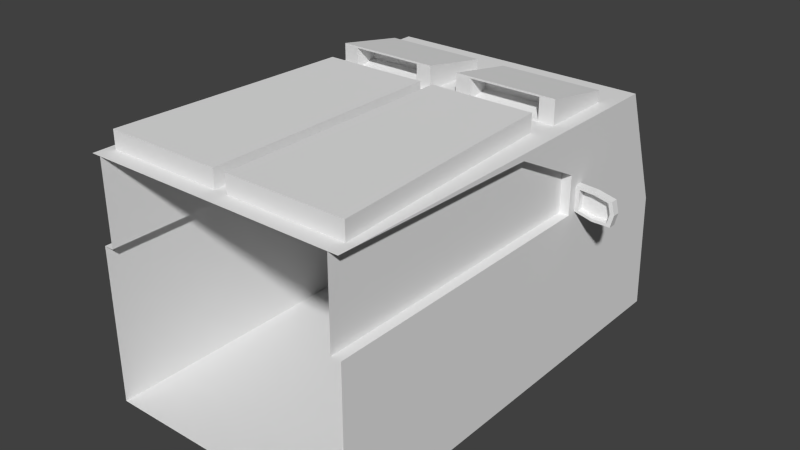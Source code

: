 # Source: Train.blend  (saved by Blender 2.71.0; exported with 4.5.12 LTS)
import bpy
from mathutils import Matrix  # noqa: F401  (used for matrix-valued properties, if any)

bpy.ops.wm.read_factory_settings(use_empty=True)
scene = bpy.context.scene
scene.name = 'Scene'

# ---- collections
col_collection_1 = bpy.data.collections.new('Collection 1'); scene.collection.children.link(col_collection_1)

# ---- world
world_world = bpy.data.worlds.new('World'); scene.world = world_world
world_world.color = (0.05088, 0.05088, 0.05088)
world_world.use_sun_shadow = False
world_world.sun_shadow_jitter_overblur = 0.0
world_world.cycles.sampling_method = 'MANUAL'
world_world.cycles.sample_map_resolution = 256

# ---- meshes
me_cube_001 = bpy.data.meshes.new('Cube.001')
me_cube_001.from_pydata([(0.5431, 1.204, 0.01303), (0.5431, -0.6229, 0.01303), (0.5431, 1.0, 1.0), (0.5431, -0.6229, 1.0), (0.0, 1.0, 1.0), (0.0, 1.204, 0.01303), (0.0, -0.6229, 1.0), (0.0, -0.6229, 0.01303), (0.5431, 0.7667, 0.5681), (0.5431, 0.5827, 0.5681), (0.5431, 0.7667, 0.8149), (0.5431, 0.5827, 0.8149), (0.5431, 0.6503, 0.6596), (0.5431, 0.6197, 0.6596), (0.5431, 0.6503, 0.7624), (0.5431, 0.6197, 0.7624), (0.6909, 0.6503, 0.6414), (0.6909, 0.6197, 0.6414), (0.6909, 0.6503, 0.7416), (0.6909, 0.6197, 0.7416), (0.4828, 0.8354, 1.0), (0.4828, 0.5369, 1.0), (0.06034, 0.8354, 1.0), (0.06034, 0.5369, 1.0), (0.4828, 0.8354, 1.046), (0.4828, 0.5369, 1.098), (0.06034, 0.8354, 1.046), (0.06034, 0.5369, 1.098), (0.4191, 0.5369, 1.007), (0.1241, 0.5369, 1.007), (0.4191, 0.5369, 1.091), (0.1241, 0.5369, 1.091), (0.4191, 0.6339, 1.026), (0.1241, 0.6339, 1.026), (0.4191, 0.6339, 1.072), (0.1241, 0.6339, 1.072), (0.5431, 0.06796, 0.9809), (0.0, 0.06796, 1.0), (0.5431, 0.06796, 0.01303), (0.02668, -0.5556, 1.0), (0.5431, 0.06796, 0.05587), (0.5431, 0.06796, 1.0), (0.5053, 0.06796, 1.0), (0.5431, 0.2711, 0.9749), (0.5431, 0.2551, 0.09544), (0.5431, 1.18, 0.5065), (0.5431, -0.6229, 0.6567), (0.0, 1.18, 0.5065), (0.5431, 0.7667, 0.6915), (0.5431, 0.5827, 0.6567), (0.5431, 0.6503, 0.6915), (0.5431, 0.6197, 0.6915), (0.7031, 0.6503, 0.6915), (0.7031, 0.6197, 0.6915), (0.5431, 0.06796, 0.6567), (0.5431, 0.2631, 0.6567), (0.503, -0.6229, 1.0), (0.503, 0.5827, 0.8149), (0.503, 0.06796, 0.9809), (0.503, 0.2711, 0.9749), (0.503, -0.6229, 0.6567), (0.503, 0.5827, 0.6567), (0.503, 0.06796, 0.6567), (0.503, 0.2631, 0.6567), (0.617, 0.6197, 0.6414), (0.617, 0.6503, 0.6414), (0.617, 0.6197, 0.7584), (0.617, 0.6503, 0.7584), (0.5583, 0.6467, 0.6673), (0.617, 0.6503, 0.6915), (0.5583, 0.6197, 0.6673), (0.5583, 0.6197, 0.7494), (0.6764, 0.6197, 0.6527), (0.6764, 0.6197, 0.7328), (0.5583, 0.6197, 0.6928), (0.6861, 0.6197, 0.6928), (0.6173, 0.6197, 0.6527), (0.6173, 0.6197, 0.7462), (0.5583, 0.6467, 0.7494), (0.6764, 0.6467, 0.6527), (0.6764, 0.6467, 0.7328), (0.5583, 0.6467, 0.6928), (0.6861, 0.6467, 0.6928), (0.6173, 0.6467, 0.6527), (0.6173, 0.6467, 0.7462), (0.6173, 0.6467, 0.6928), (0.1974, 1.0, 1.0), (0.1974, 1.204, 0.01303), (0.1974, -0.6229, 1.0), (0.2138, 0.8354, 1.0), (0.2138, 0.5369, 1.0), (0.2138, 0.8354, 1.046), (0.2138, 0.5369, 1.098), (0.2313, 0.5369, 1.007), (0.2313, 0.5369, 1.091), (0.2313, 0.6339, 1.026), (0.2313, 0.6339, 1.072), (0.02668, -0.5556, 1.073), (0.1974, 1.18, 0.5065), (0.0, 0.4959, 1.0), (0.4849, 0.4927, 1.0), (0.2131, 0.4927, 1.0), (0.5092, -0.5556, 1.0), (0.02668, 0.05809, 1.0), (0.4756, 0.05809, 1.0), (0.202, -0.5556, 1.0), (0.02668, 0.4382, 1.0), (0.4574, 0.4354, 1.0), (0.216, 0.4354, 1.0), (0.5092, -0.5556, 1.073), (0.02668, 0.05809, 1.073), (0.4756, 0.05809, 1.073), (0.202, -0.5556, 1.073), (0.2098, 0.05809, 1.073), (0.02668, 0.4382, 1.073), (0.4574, 0.4354, 1.073), (0.216, 0.4354, 1.073), (0.5251, 1.005, 0.985), (0.0, 1.005, 0.985), (0.5251, 1.175, 0.5215), (0.0, 1.175, 0.5215), (0.2004, 1.005, 0.985), (0.2004, 1.175, 0.5215), (0.5251, 0.9873, 0.985), (0.0, 0.9873, 0.985), (0.5251, 1.156, 0.5215), (0.0, 1.156, 0.5215), (0.2004, 0.9873, 0.985), (0.2004, 1.156, 0.5215)], [], [(98, 45, 0, 87), (38, 0, 8, 9, 44, 40), (7, 5, 87, 0, 38, 1), (104, 107, 115, 111), (9, 8, 12, 13), (55, 44, 9, 49), (2, 41, 36, 43, 11, 10), (45, 2, 10, 48), (64, 65, 16, 17), (49, 9, 13, 51), (10, 11, 15, 14), (48, 10, 14, 50), (52, 53, 17, 16), (15, 51, 74, 71), (67, 66, 19, 18), (69, 67, 18, 52), (22, 23, 27, 26), (101, 100, 21, 90), (41, 2, 20, 21, 100, 42), (86, 4, 22, 89), (92, 91, 26, 27), (21, 25, 30, 28), (21, 20, 24, 25), (89, 22, 26, 91), (28, 30, 34, 32), (27, 23, 29, 31), (92, 27, 31, 94), (90, 21, 28, 93), (95, 32, 34, 96), (31, 29, 33, 35), (94, 31, 35, 96), (93, 28, 32, 95), (41, 3, 36), (6, 88, 105, 39), (1, 38, 40), (42, 100, 107, 104), (3, 41, 42), (46, 1, 40, 54), (54, 40, 44, 55), (4, 86, 121, 118), (55, 49, 61, 63), (0, 45, 48, 8), (11, 49, 51, 15), (8, 48, 50, 12), (18, 19, 53, 52), (53, 19, 73, 75), (65, 69, 52, 16), (46, 54, 62, 60), (54, 55, 63, 62), (59, 63, 61, 57), (56, 60, 62, 58), (58, 62, 63, 59), (49, 11, 57, 61), (43, 36, 58, 59), (11, 43, 59, 57), (36, 3, 56, 58), (13, 12, 65, 64), (64, 17, 72, 76), (14, 15, 66, 67), (50, 14, 67, 69), (19, 66, 77, 73), (12, 50, 69, 65), (71, 74, 81, 78), (75, 73, 80, 82), (76, 72, 79, 83), (73, 77, 84, 80), (66, 15, 71, 77), (13, 64, 76, 70), (17, 53, 75, 72), (51, 13, 70, 74), (85, 83, 79, 82), (84, 85, 82, 80), (81, 68, 83, 85), (78, 81, 85, 84), (77, 71, 78, 84), (70, 76, 83, 68), (72, 75, 82, 79), (74, 70, 68, 81), (47, 98, 87, 5), (99, 101, 90, 23), (2, 86, 89, 20), (25, 24, 91, 92), (20, 89, 91, 24), (25, 92, 94, 30), (23, 90, 93, 29), (33, 95, 96, 35), (30, 94, 96, 34), (29, 93, 95, 33), (107, 108, 116, 115), (45, 98, 122, 119), (100, 101, 108, 107), (108, 106, 114, 116), (4, 99, 23, 22), (101, 99, 106, 108), (99, 37, 103, 106), (106, 103, 110, 114), (3, 42, 104, 102), (37, 6, 39, 103), (88, 3, 102, 105), (113, 111, 115, 116), (110, 113, 116, 114), (97, 112, 113, 110), (112, 109, 111, 113), (105, 102, 109, 112), (103, 39, 97, 110), (39, 105, 112, 97), (102, 104, 111, 109), (118, 121, 127, 124), (119, 122, 128, 125), (98, 47, 120, 122), (127, 123, 125, 128), (2, 45, 119, 117), (86, 2, 117, 121), (124, 127, 128, 126), (122, 120, 126, 128), (117, 119, 125, 123), (121, 117, 123, 127)])
_uv = me_cube_001.uv_layers.new(name='UVMap')
_uv.uv.foreach_set('vector', [0.7854, 0.7571, 0.7076, 0.6729, 0.7635, 0.5784, 0.8746, 0.5908, 0.5871, 0.335, 0.7635, 0.5784, 0.6098, 0.616, 0.567, 0.5711, 0.5498, 0.4217, 0.5767, 0.3447, 0.612, 9.49e-05, 0.9999, 0.5996, 0.8746, 0.5908, 0.7635, 0.5784, 0.5871, 0.335, 0.4338, 0.1154, 0.3214, 0.6368, 0.4281, 0.6947, 0.4016, 0.7079, 0.3093, 0.6576, 0.567, 0.5711, 0.6098, 0.616, 0.5637, 0.6147, 0.5549, 0.6084, 0.4661, 0.5159, 0.5498, 0.4217, 0.567, 0.5711, 0.5449, 0.5949, 0.5983, 0.7429, 0.3332, 0.6198, 0.3361, 0.6146, 0.4075, 0.6132, 0.5104, 0.6429, 0.5694, 0.6724, 0.7076, 0.6729, 0.5983, 0.7429, 0.5694, 0.6724, 0.5886, 0.6429, 0.5498, 0.621, 0.5503, 0.6214, 0.5496, 0.6219, 0.5495, 0.6218, 0.5449, 0.5949, 0.567, 0.5711, 0.5549, 0.6084, 0.5444, 0.6138, 0.5694, 0.6724, 0.5104, 0.6429, 0.5328, 0.6331, 0.5436, 0.6384, 0.5886, 0.6429, 0.5694, 0.6724, 0.5436, 0.6384, 0.5612, 0.6249, 0.5494, 0.6221, 0.5493, 0.622, 0.5495, 0.6218, 0.5496, 0.6219, 0.5328, 0.6331, 0.5444, 0.6138, 0.5459, 0.6162, 0.5411, 0.6252, 0.5489, 0.6237, 0.5482, 0.6231, 0.5491, 0.6222, 0.5493, 0.6224, 0.5505, 0.6226, 0.5489, 0.6237, 0.5493, 0.6224, 0.5494, 0.6221, 0.5341, 0.8681, 0.4259, 0.8497, 0.4691, 0.8279, 0.5245, 0.8536, 0.4244, 0.7844, 0.4495, 0.694, 0.4657, 0.7023, 0.4367, 0.7871, 0.3332, 0.6198, 0.5983, 0.7429, 0.5554, 0.7444, 0.4657, 0.7023, 0.4495, 0.694, 0.3273, 0.6309, 0.5986, 0.8342, 0.5973, 0.9009, 0.5341, 0.8681, 0.556, 0.8186, 0.4763, 0.7965, 0.5425, 0.8154, 0.5245, 0.8536, 0.4691, 0.8279, 0.4657, 0.7023, 0.489, 0.7424, 0.4847, 0.7533, 0.4545, 0.7411, 0.4657, 0.7023, 0.5554, 0.7444, 0.5443, 0.7516, 0.489, 0.7424, 0.556, 0.8186, 0.5341, 0.8681, 0.5245, 0.8536, 0.5425, 0.8154, 0.4545, 0.7411, 0.4847, 0.7533, 0.4683, 0.7689, 0.464, 0.7668, 0.4691, 0.8279, 0.4259, 0.8497, 0.4339, 0.8186, 0.4699, 0.8168, 0.4763, 0.7965, 0.4691, 0.8279, 0.4699, 0.8168, 0.4758, 0.793, 0.4367, 0.7871, 0.4657, 0.7023, 0.4545, 0.7411, 0.4395, 0.7834, 0.4556, 0.7855, 0.464, 0.7668, 0.4683, 0.7689, 0.4616, 0.7878, 0.4699, 0.8168, 0.4339, 0.8186, 0.4531, 0.7965, 0.4572, 0.7979, 0.4758, 0.793, 0.4699, 0.8168, 0.4572, 0.7979, 0.4616, 0.7878, 0.4395, 0.7834, 0.4545, 0.7411, 0.464, 0.7668, 0.4556, 0.7855, 0.3332, 0.6198, 0.1082, 0.5039, 0.3361, 0.6146, 9.49e-05, 0.7142, 0.02871, 0.6339, 0.05133, 0.6424, 0.0307, 0.7173, 0.4338, 0.1154, 0.5871, 0.335, 0.5767, 0.3447, 0.3273, 0.6309, 0.4495, 0.694, 0.4281, 0.6947, 0.3214, 0.6368, 0.1082, 0.5039, 0.3332, 0.6198, 0.3273, 0.6309, 0.1918, 0.3203, 0.4338, 0.1154, 0.5767, 0.3447, 0.4117, 0.4747, 0.4117, 0.4747, 0.5767, 0.3447, 0.5498, 0.4217, 0.4661, 0.5159, 0.5973, 0.9009, 0.5986, 0.8342, 0.6027, 0.8334, 0.6029, 0.9009, 0.4661, 0.5159, 0.5449, 0.5949, 0.5297, 0.5969, 0.4584, 0.5253, 0.7635, 0.5784, 0.7076, 0.6729, 0.5886, 0.6429, 0.6098, 0.616, 0.5104, 0.6429, 0.5449, 0.5949, 0.5444, 0.6138, 0.5328, 0.6331, 0.6098, 0.616, 0.5886, 0.6429, 0.5612, 0.6249, 0.5637, 0.6147, 0.5493, 0.6224, 0.5491, 0.6222, 0.5493, 0.622, 0.5494, 0.6221, 0.5493, 0.622, 0.5491, 0.6222, 0.549, 0.6222, 0.5492, 0.6219, 0.5503, 0.6214, 0.5505, 0.6226, 0.5494, 0.6221, 0.5496, 0.6219, 0.1918, 0.3203, 0.4117, 0.4747, 0.403, 0.4867, 0.1825, 0.3335, 0.4117, 0.4747, 0.4661, 0.5159, 0.4584, 0.5253, 0.403, 0.4867, 0.4091, 0.6011, 0.4584, 0.5253, 0.5297, 0.5969, 0.5032, 0.627, 0.1144, 0.4903, 0.1825, 0.3335, 0.403, 0.4867, 0.3398, 0.5987, 0.3398, 0.5987, 0.403, 0.4867, 0.4584, 0.5253, 0.4091, 0.6011, 0.5449, 0.5949, 0.5104, 0.6429, 0.5032, 0.627, 0.5297, 0.5969, 0.4075, 0.6132, 0.3361, 0.6146, 0.3398, 0.5987, 0.4091, 0.6011, 0.5104, 0.6429, 0.4075, 0.6132, 0.4091, 0.6011, 0.5032, 0.627, 0.3361, 0.6146, 0.1082, 0.5039, 0.1144, 0.4903, 0.3398, 0.5987, 0.5549, 0.6084, 0.5637, 0.6147, 0.5503, 0.6214, 0.5498, 0.621, 0.5498, 0.621, 0.5495, 0.6218, 0.5494, 0.6217, 0.5497, 0.621, 0.5436, 0.6384, 0.5328, 0.6331, 0.5482, 0.6231, 0.5489, 0.6237, 0.5612, 0.6249, 0.5436, 0.6384, 0.5489, 0.6237, 0.5505, 0.6226, 0.5491, 0.6222, 0.5482, 0.6231, 0.5481, 0.6229, 0.549, 0.6222, 0.5637, 0.6147, 0.5612, 0.6249, 0.5505, 0.6226, 0.5503, 0.6214, 0.5411, 0.6252, 0.5459, 0.6162, 0.5475, 0.6193, 0.5459, 0.6217, 0.5492, 0.6219, 0.549, 0.6222, 0.5488, 0.622, 0.5491, 0.6218, 0.5497, 0.621, 0.5494, 0.6217, 0.5492, 0.6216, 0.5492, 0.621, 0.549, 0.6222, 0.5481, 0.6229, 0.5479, 0.6222, 0.5488, 0.622, 0.5482, 0.6231, 0.5328, 0.6331, 0.5411, 0.6252, 0.5481, 0.6229, 0.5549, 0.6084, 0.5498, 0.621, 0.5497, 0.621, 0.5508, 0.6146, 0.5495, 0.6218, 0.5493, 0.622, 0.5492, 0.6219, 0.5494, 0.6217, 0.5444, 0.6138, 0.5549, 0.6084, 0.5508, 0.6146, 0.5459, 0.6162, 0.5485, 0.6212, 0.5492, 0.621, 0.5492, 0.6216, 0.5491, 0.6218, 0.5479, 0.6222, 0.5485, 0.6212, 0.5491, 0.6218, 0.5488, 0.622, 0.5475, 0.6193, 0.5487, 0.6191, 0.5492, 0.621, 0.5485, 0.6212, 0.5459, 0.6217, 0.5475, 0.6193, 0.5485, 0.6212, 0.5479, 0.6222, 0.5481, 0.6229, 0.5411, 0.6252, 0.5459, 0.6217, 0.5479, 0.6222, 0.5508, 0.6146, 0.5497, 0.621, 0.5492, 0.621, 0.5487, 0.6191, 0.5494, 0.6217, 0.5492, 0.6219, 0.5491, 0.6218, 0.5492, 0.6216, 0.5459, 0.6162, 0.5508, 0.6146, 0.5487, 0.6191, 0.5475, 0.6193, 0.8395, 0.823, 0.7854, 0.7571, 0.8746, 0.5908, 0.9999, 0.5996, 0.4047, 0.8676, 0.4244, 0.7844, 0.4367, 0.7871, 0.4259, 0.8497, 0.5983, 0.7429, 0.5986, 0.8342, 0.556, 0.8186, 0.5554, 0.7444, 0.489, 0.7424, 0.5443, 0.7516, 0.5425, 0.8154, 0.4763, 0.7965, 0.5554, 0.7444, 0.556, 0.8186, 0.5425, 0.8154, 0.5443, 0.7516, 0.489, 0.7424, 0.4763, 0.7965, 0.4758, 0.793, 0.4847, 0.7533, 0.4259, 0.8497, 0.4367, 0.7871, 0.4395, 0.7834, 0.4339, 0.8186, 0.4531, 0.7965, 0.4556, 0.7855, 0.4616, 0.7878, 0.4572, 0.7979, 0.4847, 0.7533, 0.4758, 0.793, 0.4616, 0.7878, 0.4683, 0.7689, 0.4339, 0.8186, 0.4395, 0.7834, 0.4556, 0.7855, 0.4531, 0.7965, 0.4281, 0.6947, 0.4093, 0.7792, 0.3861, 0.7724, 0.4016, 0.7079, 0.7076, 0.6729, 0.7854, 0.7571, 0.7806, 0.7598, 0.7069, 0.6784, 0.4495, 0.694, 0.4244, 0.7844, 0.4093, 0.7792, 0.4281, 0.6947, 0.4093, 0.7792, 0.383, 0.8526, 0.3634, 0.8243, 0.3861, 0.7724, 0.5973, 0.9009, 0.4047, 0.8676, 0.4259, 0.8497, 0.5341, 0.8681, 0.4244, 0.7844, 0.4047, 0.8676, 0.383, 0.8526, 0.4093, 0.7792, 0.4047, 0.8676, 0.2439, 0.8372, 0.2438, 0.8285, 0.383, 0.8526, 0.383, 0.8526, 0.2438, 0.8285, 0.2517, 0.8025, 0.3634, 0.8243, 0.1082, 0.5039, 0.3273, 0.6309, 0.3214, 0.6368, 0.1273, 0.5287, 0.2439, 0.8372, 9.49e-05, 0.7142, 0.0307, 0.7173, 0.2438, 0.8285, 0.02871, 0.6339, 0.1082, 0.5039, 0.1273, 0.5287, 0.05133, 0.6424, 0.2744, 0.7392, 0.3093, 0.6576, 0.4016, 0.7079, 0.3861, 0.7724, 0.2517, 0.8025, 0.2744, 0.7392, 0.3861, 0.7724, 0.3634, 0.8243, 0.06121, 0.7038, 0.07807, 0.6531, 0.2744, 0.7392, 0.2517, 0.8025, 0.07807, 0.6531, 0.1396, 0.5645, 0.3093, 0.6576, 0.2744, 0.7392, 0.05133, 0.6424, 0.1273, 0.5287, 0.1396, 0.5645, 0.07807, 0.6531, 0.2438, 0.8285, 0.0307, 0.7173, 0.06121, 0.7038, 0.2517, 0.8025, 0.0307, 0.7173, 0.05133, 0.6424, 0.07807, 0.6531, 0.06121, 0.7038, 0.1273, 0.5287, 0.3214, 0.6368, 0.3093, 0.6576, 0.1396, 0.5645, 0.6029, 0.9009, 0.6027, 0.8334, 0.6073, 0.8334, 0.6092, 0.9008, 0.7069, 0.6784, 0.7806, 0.7598, 0.7748, 0.7646, 0.7048, 0.684, 0.7854, 0.7571, 0.8395, 0.823, 0.834, 0.8275, 0.7806, 0.7598, 0.6073, 0.8334, 0.6072, 0.7491, 0.7048, 0.684, 0.7748, 0.7646, 0.5983, 0.7429, 0.7076, 0.6729, 0.7069, 0.6784, 0.6026, 0.7457, 0.5986, 0.8342, 0.5983, 0.7429, 0.6026, 0.7457, 0.6027, 0.8334, 0.6092, 0.9008, 0.6073, 0.8334, 0.7748, 0.7646, 0.8276, 0.8324, 0.7806, 0.7598, 0.834, 0.8275, 0.8276, 0.8324, 0.7748, 0.7646, 0.6026, 0.7457, 0.7069, 0.6784, 0.7048, 0.684, 0.6072, 0.7491, 0.6027, 0.8334, 0.6026, 0.7457, 0.6072, 0.7491, 0.6073, 0.8334])
me_cube_001.use_remesh_preserve_volume = False
me_cube_001.use_remesh_preserve_attributes = False
me_cube_001.use_mirror_vertex_groups = False
me_cube_001.update()

# ---- objects
ob_cube = bpy.data.objects.new('Cube', me_cube_001)

# ---- transforms, parenting, visibility, modifiers, constraints
ob_cube.location = (0.0, 0.0, 0.0)
ob_cube.scale = (2.929, 2.929, 2.929)
ob_cube.lineart.crease_threshold = 0.0
_m = ob_cube.modifiers.new('Mirror', 'MIRROR')
_m.use_clip = True

# ---- collection membership
col_collection_1.objects.link(ob_cube)

# ---- scene / render settings (as saved in the file)
scene.frame_start = 1; scene.frame_end = 250; scene.frame_set(1)
scene.render.engine = 'BLENDER_EEVEE_NEXT'
scene.render.resolution_percentage = 50
scene.render.dither_intensity = 0.0
scene.cycles.use_denoising = False
scene.cycles.samples = 10
scene.cycles.sampling_pattern = 'TABULATED_SOBOL'
scene.cycles.light_sampling_threshold = 0.0
scene.cycles.use_adaptive_sampling = False
scene.cycles.use_light_tree = False
scene.cycles.blur_glossy = 0.0
scene.cycles.volume_bounces = 1
scene.cycles.pixel_filter_type = 'GAUSSIAN'
scene.cycles.sample_clamp_indirect = 0.0
scene.view_settings.view_transform = 'Standard'
bpy.context.view_layer.update()

# ---- added for rendering (the .blend has no active camera and no usable light): camera, sun
cam_auto = bpy.data.cameras.new('AutoCamera')
cam_auto.lens = 50.0
cam_auto.sensor_width = 36.0
cam_auto.clip_end = 1000.0
ob_auto_camera = bpy.data.objects.new('AutoCamera', cam_auto)
scene.collection.objects.link(ob_auto_camera)
ob_auto_camera.location = (6.90467, -7.43452, 7.15091)
ob_auto_camera.rotation_euler = (1.09748, -7.21219e-08, 0.694738)
scene.camera = ob_auto_camera
light_auto_sun = bpy.data.lights.new('AutoSun', 'SUN')
light_auto_sun.energy = 3.0
light_auto_sun.angle = 0.0523599
ob_auto_sun = bpy.data.objects.new('AutoSun', light_auto_sun)
scene.collection.objects.link(ob_auto_sun)
ob_auto_sun.rotation_euler = (0.872665, 0.174533, 0.523599)
bpy.context.view_layer.update()
